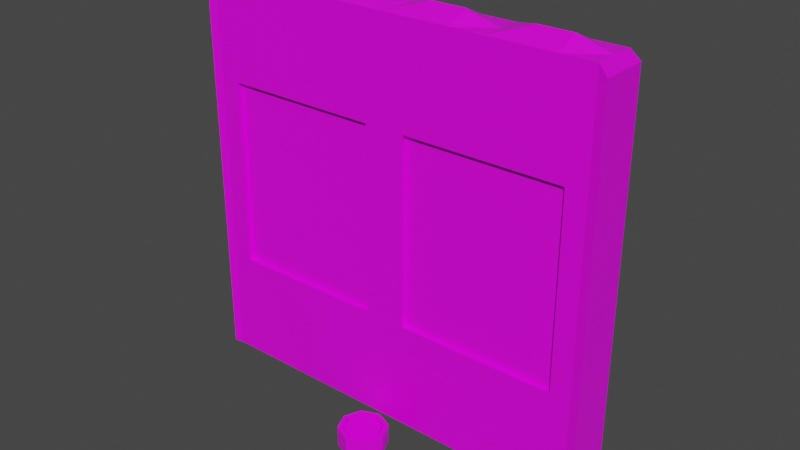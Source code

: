 # Source: WallPlatform.blend  (saved by Blender 3.0.42; exported with 4.5.12 LTS)
import bpy
from mathutils import Matrix  # noqa: F401  (used for matrix-valued properties, if any)

bpy.ops.wm.read_factory_settings(use_empty=True)
scene = bpy.context.scene
scene.name = 'Scene'

# ---- collections
col_collection = bpy.data.collections.new('Collection'); scene.collection.children.link(col_collection)

# ---- images (referenced by path relative to the original .blend; pixels are not part of the script)
import os
ASSET_DIR = os.environ.get("B2B_ASSET_DIR", "")  # directory of the original .blend (textures are referenced by path, not embedded)
HERE = os.path.dirname(os.path.abspath(__file__))  # packed textures are extracted next to this script under _unpacked/

def load_image(name, relpath, width, height, colorspace="sRGB"):
    """Load a texture the original file referenced (path relative to the .blend, or extracted next to this script)."""
    p = next((c for c in (os.path.join(HERE, relpath), os.path.join(ASSET_DIR, relpath)) if relpath and os.path.exists(c)), "")
    if p:
        img = bpy.data.images.load(p, check_existing=True)
        img.name = name
    else:  # same state as the original file: an image datablock whose file is absent (Cycles renders it pink)
        img = bpy.data.images.new(name, width, height)
        img.source = "FILE"
        img.filepath = "//" + (relpath or name)
    img.colorspace_settings.name = colorspace
    return img
img_door_png = load_image('Door.png', 'Door.png', 1024, 1024, 'sRGB')

# ---- materials (node trees are filled in below, after node groups)
mat_material = bpy.data.materials.new('Material')
mat_material.alpha_threshold = 0.0
mat_material.use_transparent_shadow = False
mat_material.line_color = (0.0, 0.0, 0.0, 1.0)

# ---- material node trees
mat_material.use_nodes = True; mat_material.node_tree.nodes.clear()
_N = mat_material.node_tree.nodes; _L = mat_material.node_tree.links
n0 = _N.new('ShaderNodeOutputMaterial'); n0.name = 'Material Output'; n0.location = (300, 300)
n1 = _N.new('ShaderNodeBsdfPrincipled'); n1.name = 'Principled BSDF'; n1.location = (10, 300)
n1.distribution = 'GGX'
n1.subsurface_method = 'RANDOM_WALK_SKIN'
n1.inputs[2].default_value = 0.4
n1.inputs[3].default_value = 1.45
n1.inputs[27].default_value = (0.0, 0.0, 0.0, 1.0)
n1.inputs[28].default_value = 1.0
n2 = _N.new('ShaderNodeTexImage'); n2.name = 'Image Texture'; n2.location = (-280, 280)
n2.image = img_door_png
_L.new(n1.outputs[0], n0.inputs[0])
_L.new(n2.outputs[0], n1.inputs[0])
n0.is_active_output = True

# ---- world
world_world = bpy.data.worlds.new('World'); scene.world = world_world
world_world.use_nodes = True; world_world.node_tree.nodes.clear()
_N = world_world.node_tree.nodes; _L = world_world.node_tree.links
n0 = _N.new('ShaderNodeOutputWorld'); n0.name = 'World Output'; n0.location = (300, 300)
n1 = _N.new('ShaderNodeBackground'); n1.name = 'Background'; n1.location = (10, 300)
n1.inputs[0].default_value = (0.05088, 0.05088, 0.05088, 1.0)
_L.new(n1.outputs[0], n0.inputs[0])
n0.is_active_output = True
world_world.color = (0.05088, 0.05088, 0.05088)
world_world.use_sun_shadow = False
world_world.sun_shadow_jitter_overblur = 0.0

# ---- meshes
me_gate = bpy.data.meshes.new('Gate')
me_gate.from_pydata([(2.0, 0.0, 6.98), (2.0, -0.4365, -1.0), (1.797, -0.4365, 4.936), (2.089, -0.4765, 6.8), (2.089, -0.4765, -1.0), (0.0, 0.0, 6.98), (0.0, -0.4365, -1.0), (0.0, -0.4365, 6.98), (1.333, -0.4365, 4.936), (0.3333, 0.0, 7.18), (0.6667, 0.0, 7.18), (1.0, 0.0, 6.98), (1.333, 0.0, 7.18), (1.667, 0.0, 7.18), (2.0, -0.4365, 6.98), (1.797, -0.4365, 1.148), (0.2027, -0.4365, 1.148), (1.667, -0.4365, 6.98), (0.2027, -0.4365, 4.936), (0.3333, -0.4365, 6.98), (0.6667, -0.4365, 6.98), (1.0, -0.4365, 6.98), (1.333, -0.4365, 6.98), (0.2027, -0.3365, 1.148), (0.2027, -0.3365, 4.936), (1.797, -0.3365, 1.148), (1.797, -0.3365, 4.936), (-2.0, 0.0, 6.98), (-2.0, -0.4365, -1.0), (-1.797, -0.4365, 4.936), (-2.089, -0.4765, 6.8), (-2.089, -0.4765, -1.0), (-1.0, -0.4365, 4.936), (-0.3333, 0.0, 7.18), (-0.6667, 0.0, 7.18), (-1.0, 0.0, 6.98), (-1.333, 0.0, 7.18), (-1.667, 0.0, 7.18), (-2.0, -0.4365, 6.98), (-1.797, -0.4365, 1.148), (-0.2027, -0.4365, 1.148), (-1.667, -0.4365, 6.98), (-0.2027, -0.4365, 4.936), (-0.3333, -0.4365, 6.98), (-0.6667, -0.4365, 6.98), (-1.0, -0.4365, 6.98), (-1.333, -0.4365, 6.98), (-0.2027, -0.3365, 1.148), (-0.2027, -0.3365, 4.936), (-1.797, -0.3365, 1.148), (-1.797, -0.3365, 4.936), (2.0, 0.4365, -1.0), (1.797, 0.4365, 4.936), (2.089, 0.4765, 6.8), (2.089, 0.4765, -1.0), (0.0, 0.4365, 6.98), (1.333, 0.4365, 4.936), (2.0, 0.4365, 6.98), (1.797, 0.4365, 1.148), (0.2027, 0.4365, 1.148), (1.667, 0.4365, 6.98), (0.2027, 0.4365, 4.936), (0.3333, 0.4365, 6.98), (0.6667, 0.4365, 6.98), (1.0, 0.4365, 6.98), (1.333, 0.4365, 6.98), (0.2027, 0.3365, 1.148), (0.2027, 0.3365, 4.936), (1.797, 0.3365, 1.148), (1.797, 0.3365, 4.936), (-2.0, 0.4365, -1.0), (-1.797, 0.4365, 4.936), (-2.089, 0.4765, 6.8), (-2.089, 0.4765, -1.0), (-1.333, 0.4365, 4.936), (-2.0, 0.4365, 6.98), (-1.797, 0.4365, 1.148), (-0.2027, 0.4365, 1.148), (-1.667, 0.4365, 6.98), (-0.2027, 0.4365, 4.936), (-0.3333, 0.4365, 6.98), (-0.6667, 0.4365, 6.98), (-1.0, 0.4365, 6.98), (-1.333, 0.4365, 6.98), (-0.2027, 0.3365, 1.148), (-0.2027, 0.3365, 4.936), (-1.797, 0.3365, 1.148), (-1.797, 0.3365, 4.936)], [], [(1, 4, 3, 14), (3, 4, 54, 53), (9, 5, 7, 19), (0, 13, 17, 14), (13, 12, 22, 17), (12, 11, 21, 22), (11, 10, 20, 21), (10, 9, 19, 20), (79, 74, 83, 82, 81, 80, 55, 62, 63, 64, 65, 56, 61, 59, 58, 52, 57, 51, 70, 75, 71, 76, 77), (31, 30, 72, 73), (26, 24, 23, 25), (16, 23, 24, 18), (15, 25, 23, 16), (38, 28, 6, 40, 39, 29, 32, 45, 46, 41), (2, 26, 25, 15), (28, 38, 30, 31), (33, 43, 7, 5), (27, 38, 41, 37), (37, 41, 46, 36), (36, 46, 45, 35), (35, 45, 44, 34), (34, 44, 43, 33), (75, 72, 30, 38, 27), (71, 75, 78, 83, 74), (32, 42, 40, 6, 16, 18, 8, 22, 21, 20, 19, 7, 43, 44, 45), (50, 49, 47, 48), (40, 42, 48, 47), (39, 40, 47, 49), (29, 39, 49, 50), (18, 24, 26, 2, 8), (51, 57, 53, 54), (2, 15, 16, 6, 1, 14, 17, 22, 8), (9, 62, 55, 5), (0, 57, 60, 13), (13, 60, 65, 12), (12, 65, 64, 11), (11, 64, 63, 10), (10, 63, 62, 9), (60, 57, 52, 56, 65), (69, 68, 66, 67), (59, 61, 67, 66), (58, 59, 66, 68), (52, 58, 68, 69), (79, 85, 87, 71, 74), (70, 73, 72, 75), (33, 5, 55, 80), (27, 37, 78, 75), (37, 36, 83, 78), (36, 35, 82, 83), (35, 34, 81, 82), (34, 33, 80, 81), (67, 61, 56, 52, 69), (87, 85, 84, 86), (77, 84, 85, 79), (76, 86, 84, 77), (57, 0, 14, 3, 53), (71, 87, 86, 76), (48, 42, 32, 29, 50), (4, 1, 6, 28, 31, 73, 70, 51, 54)])
_uv = me_gate.uv_layers.new(name='UVMap')
_uv.uv.foreach_set('vector', [0.4873, 0.0007693, 0.4979, 0.0007693, 0.4979, 0.9483, 0.4873, 0.9702, 0.4979, 0.9483, 0.4979, 0.0007693, 0.4979, 0.0007693, 0.4979, 0.9483, 0.2897, 0.9945, 0.2502, 0.9702, 0.2502, 0.9702, 0.2897, 0.9702, 0.4873, 0.9702, 0.4478, 0.9945, 0.4478, 0.9702, 0.4873, 0.9702, 0.4478, 0.9945, 0.4083, 0.9945, 0.4083, 0.9702, 0.4478, 0.9702, 0.4083, 0.9945, 0.3688, 0.9702, 0.3688, 0.9702, 0.4083, 0.9702, 0.3688, 0.9702, 0.3293, 0.9945, 0.3293, 0.9702, 0.3688, 0.9702, 0.3293, 0.9945, 0.2897, 0.9945, 0.2897, 0.9702, 0.3293, 0.9702, 0.2262, 0.7219, 0.09215, 0.7219, 0.09215, 0.9702, 0.1317, 0.9702, 0.1712, 0.9702, 0.2107, 0.9702, 0.2502, 0.9702, 0.2897, 0.9702, 0.3293, 0.9702, 0.3688, 0.9702, 0.4083, 0.9702, 0.4083, 0.7219, 0.2743, 0.7219, 0.2743, 0.2618, 0.4633, 0.2618, 0.4633, 0.7219, 0.4873, 0.9702, 0.4873, 0.0007693, 0.01311, 0.0007693, 0.01311, 0.9702, 0.03714, 0.7219, 0.03714, 0.2618, 0.2262, 0.2618, 0.002575, 0.0007693, 0.002575, 0.9483, 0.002575, 0.9483, 0.002575, 0.0007693, 0.4633, 0.7219, 0.2743, 0.7219, 0.2743, 0.2618, 0.4633, 0.2618, 0.2743, 0.2618, 0.2743, 0.2618, 0.2743, 0.7219, 0.2743, 0.7219, 0.4633, 0.2618, 0.4633, 0.2618, 0.2743, 0.2618, 0.2743, 0.2618, 0.01311, 0.9702, 0.01311, 0.0007693, 0.2502, 0.0007693, 0.2262, 0.2618, 0.03714, 0.2618, 0.03714, 0.7219, 0.1317, 0.7219, 0.1317, 0.9702, 0.09215, 0.9702, 0.05263, 0.9702, 0.4633, 0.7219, 0.4633, 0.7219, 0.4633, 0.2618, 0.4633, 0.2618, 0.01311, 0.0007693, 0.01311, 0.9702, 0.002575, 0.9483, 0.002575, 0.0007693, 0.2107, 0.9945, 0.2107, 0.9702, 0.2502, 0.9702, 0.2502, 0.9702, 0.01311, 0.9702, 0.01311, 0.9702, 0.05263, 0.9702, 0.05263, 0.9945, 0.05263, 0.9945, 0.05263, 0.9702, 0.09215, 0.9702, 0.09215, 0.9945, 0.09215, 0.9945, 0.09215, 0.9702, 0.1317, 0.9702, 0.1317, 0.9702, 0.1317, 0.9702, 0.1317, 0.9702, 0.1712, 0.9702, 0.1712, 0.9945, 0.1712, 0.9945, 0.1712, 0.9702, 0.2107, 0.9702, 0.2107, 0.9945, 0.01311, 0.9702, 0.002575, 0.9483, 0.002575, 0.9483, 0.01311, 0.9702, 0.01311, 0.9702, 0.03714, 0.7219, 0.01311, 0.9702, 0.05263, 0.9702, 0.09215, 0.9702, 0.09215, 0.7219, 0.1317, 0.7219, 0.2262, 0.7219, 0.2262, 0.2618, 0.2502, 0.0007693, 0.2743, 0.2618, 0.2743, 0.7219, 0.4083, 0.7219, 0.4083, 0.9702, 0.3688, 0.9702, 0.3293, 0.9702, 0.2897, 0.9702, 0.2502, 0.9702, 0.2107, 0.9702, 0.1712, 0.9702, 0.1317, 0.9702, 0.03714, 0.7219, 0.03714, 0.2618, 0.2262, 0.2618, 0.2262, 0.7219, 0.2262, 0.2618, 0.2262, 0.7219, 0.2262, 0.7219, 0.2262, 0.2618, 0.03714, 0.2618, 0.2262, 0.2618, 0.2262, 0.2618, 0.03714, 0.2618, 0.03714, 0.7219, 0.03714, 0.2618, 0.03714, 0.2618, 0.03714, 0.7219, 0.2743, 0.7219, 0.2743, 0.7219, 0.4633, 0.7219, 0.4633, 0.7219, 0.4083, 0.7219, 0.4873, 0.0007693, 0.4873, 0.9702, 0.4979, 0.9483, 0.4979, 0.0007693, 0.4633, 0.7219, 0.4633, 0.2618, 0.2743, 0.2618, 0.2502, 0.0007693, 0.4873, 0.0007693, 0.4873, 0.9702, 0.4478, 0.9702, 0.4083, 0.9702, 0.4083, 0.7219, 0.2897, 0.9945, 0.2897, 0.9702, 0.2502, 0.9702, 0.2502, 0.9702, 0.4873, 0.9702, 0.4873, 0.9702, 0.4478, 0.9702, 0.4478, 0.9945, 0.4478, 0.9945, 0.4478, 0.9702, 0.4083, 0.9702, 0.4083, 0.9945, 0.4083, 0.9945, 0.4083, 0.9702, 0.3688, 0.9702, 0.3688, 0.9702, 0.3688, 0.9702, 0.3688, 0.9702, 0.3293, 0.9702, 0.3293, 0.9945, 0.3293, 0.9945, 0.3293, 0.9702, 0.2897, 0.9702, 0.2897, 0.9945, 0.4478, 0.9702, 0.4873, 0.9702, 0.4633, 0.7219, 0.4083, 0.7219, 0.4083, 0.9702, 0.4633, 0.7219, 0.4633, 0.2618, 0.2743, 0.2618, 0.2743, 0.7219, 0.2743, 0.2618, 0.2743, 0.7219, 0.2743, 0.7219, 0.2743, 0.2618, 0.4633, 0.2618, 0.2743, 0.2618, 0.2743, 0.2618, 0.4633, 0.2618, 0.4633, 0.7219, 0.4633, 0.2618, 0.4633, 0.2618, 0.4633, 0.7219, 0.2262, 0.7219, 0.2262, 0.7219, 0.03714, 0.7219, 0.03714, 0.7219, 0.09215, 0.7219, 0.01311, 0.0007693, 0.002575, 0.0007693, 0.002575, 0.9483, 0.01311, 0.9702, 0.2107, 0.9945, 0.2502, 0.9702, 0.2502, 0.9702, 0.2107, 0.9702, 0.01311, 0.9702, 0.05263, 0.9945, 0.05263, 0.9702, 0.01311, 0.9702, 0.05263, 0.9945, 0.09215, 0.9945, 0.09215, 0.9702, 0.05263, 0.9702, 0.09215, 0.9945, 0.1317, 0.9702, 0.1317, 0.9702, 0.09215, 0.9702, 0.1317, 0.9702, 0.1712, 0.9945, 0.1712, 0.9702, 0.1317, 0.9702, 0.1712, 0.9945, 0.2107, 0.9945, 0.2107, 0.9702, 0.1712, 0.9702, 0.2743, 0.7219, 0.2743, 0.7219, 0.4083, 0.7219, 0.4633, 0.7219, 0.4633, 0.7219, 0.03714, 0.7219, 0.2262, 0.7219, 0.2262, 0.2618, 0.03714, 0.2618, 0.2262, 0.2618, 0.2262, 0.2618, 0.2262, 0.7219, 0.2262, 0.7219, 0.03714, 0.2618, 0.03714, 0.2618, 0.2262, 0.2618, 0.2262, 0.2618, 0.4873, 0.9702, 0.4873, 0.9702, 0.4873, 0.9702, 0.4979, 0.9483, 0.4979, 0.9483, 0.03714, 0.7219, 0.03714, 0.7219, 0.03714, 0.2618, 0.03714, 0.2618, 0.2262, 0.7219, 0.2262, 0.7219, 0.1317, 0.7219, 0.03714, 0.7219, 0.03714, 0.7219, 0.4979, 0.0007693, 0.4873, 0.0007693, 0.2502, 0.0007693, 0.01311, 0.0007693, 0.002575, 0.0007693, 0.002575, 0.0007693, 0.01311, 0.0007693, 0.4873, 0.0007693, 0.4979, 0.0007693])
me_gate.materials.append(mat_material)
me_gate.use_remesh_preserve_volume = False
me_gate.use_remesh_preserve_attributes = False
me_gate.use_mirror_vertex_groups = False
me_gate.update()
me_channelpanelbase = bpy.data.meshes.new('ChannelPanelBase')
me_channelpanelbase.from_pydata([(-0.1707, -0.7176, 0.05306), (-0.1707, -0.3762, 0.05306), (0.1707, -0.7176, -0.1469), (0.2414, -0.5469, -0.1469), (0.1707, -0.7176, 0.05306), (0.1707, -0.3762, 0.05306), (-0.1707, -0.3762, -0.1469), (-0.2414, -0.5469, -0.1469), (-0.2414, -0.5469, 0.05306), (0.2414, -0.5469, 0.05306), (-8.882e-16, -0.7884, 0.05306), (-8.882e-16, -0.3055, 0.05306), (-0.1366, -0.6835, 0.05306), (-8.882e-16, -0.7884, -0.1469), (-8.882e-16, -0.3055, -0.1469), (-0.1707, -0.7176, -0.1469), (0.1707, -0.3762, -0.1469), (-8.882e-16, -0.5469, -0.1469), (-0.1366, -0.4104, 0.05306), (0.1366, -0.6835, 0.05306), (0.1366, -0.4104, 0.05306), (-0.1931, -0.5469, 0.05306), (0.1931, -0.5469, 0.05306), (-8.882e-16, -0.7401, 0.05306), (-8.882e-16, -0.3538, 0.05306), (-0.1366, -0.6835, 0.003061), (-0.1366, -0.4104, 0.003061), (0.1366, -0.6835, 0.003061), (0.1366, -0.4104, 0.003061), (-0.1931, -0.5469, 0.003061), (0.1931, -0.5469, 0.003061), (-8.882e-16, -0.7401, 0.003061), (-8.882e-16, -0.3538, 0.003061), (0.1707, 0.7176, 0.05306), (0.1707, 0.3762, 0.05306), (-0.1707, 0.7176, -0.1469), (-0.2414, 0.5469, -0.1469), (-0.1707, 0.7176, 0.05306), (-0.1707, 0.3762, 0.05306), (0.1707, 0.3762, -0.1469), (0.2414, 0.5469, -0.1469), (0.2414, 0.5469, 0.05306), (-0.2414, 0.5469, 0.05306), (8.882e-16, 0.7884, 0.05306), (8.882e-16, 0.3055, 0.05306), (0.1366, 0.6835, 0.05306), (8.882e-16, 0.7884, -0.1469), (8.882e-16, 0.3055, -0.1469), (0.1707, 0.7176, -0.1469), (-0.1707, 0.3762, -0.1469), (8.882e-16, 0.5469, -0.1469), (0.1366, 0.4104, 0.05306), (-0.1366, 0.6835, 0.05306), (-0.1366, 0.4104, 0.05306), (0.1931, 0.5469, 0.05306), (-0.1931, 0.5469, 0.05306), (8.882e-16, 0.7401, 0.05306), (8.882e-16, 0.3538, 0.05306), (0.1366, 0.6835, 0.003061), (0.1366, 0.4104, 0.003061), (-0.1366, 0.6835, 0.003061), (-0.1366, 0.4104, 0.003061), (0.1931, 0.5469, 0.003061), (-0.1931, 0.5469, 0.003061), (8.882e-16, 0.7401, 0.003061), (8.882e-16, 0.3538, 0.003061)], [], [(3, 17, 14, 16), (2, 13, 17, 3), (17, 7, 6, 14), (5, 20, 22, 9), (11, 14, 6, 1), (13, 15, 7, 17), (1, 18, 24, 11), (4, 19, 23, 10), (11, 24, 20, 5), (4, 2, 3, 9), (0, 15, 13, 10), (8, 7, 15, 0), (1, 6, 7, 8), (10, 13, 2, 4), (5, 16, 14, 11), (9, 3, 16, 5), (9, 22, 19, 4), (10, 23, 12, 0), (0, 12, 21, 8), (8, 21, 18, 1), (12, 25, 29, 21), (21, 29, 26, 18), (19, 27, 31, 23), (24, 32, 28, 20), (20, 28, 30, 22), (22, 30, 27, 19), (18, 26, 32, 24), (23, 31, 25, 12), (32, 26, 29, 25, 31, 27, 30, 28), (36, 50, 47, 49), (35, 46, 50, 36), (50, 40, 39, 47), (38, 53, 55, 42), (44, 47, 39, 34), (46, 48, 40, 50), (34, 51, 57, 44), (37, 52, 56, 43), (44, 57, 53, 38), (37, 35, 36, 42), (33, 48, 46, 43), (41, 40, 48, 33), (34, 39, 40, 41), (43, 46, 35, 37), (38, 49, 47, 44), (42, 36, 49, 38), (42, 55, 52, 37), (43, 56, 45, 33), (33, 45, 54, 41), (41, 54, 51, 34), (45, 58, 62, 54), (54, 62, 59, 51), (52, 60, 64, 56), (57, 65, 61, 53), (53, 61, 63, 55), (55, 63, 60, 52), (51, 59, 65, 57), (56, 64, 58, 45), (65, 59, 62, 58, 64, 60, 63, 61)])
_uv = me_channelpanelbase.uv_layers.new(name='UVMap')
_uv.uv.foreach_set('vector', [0.995, 0.5, 0.75, 0.5, 0.75, 0.99, 0.9232, 0.8465, 0.9232, 0.1535, 0.75, 0.01, 0.75, 0.5, 0.995, 0.5, 0.75, 0.5, 0.505, 0.5, 0.5768, 0.8465, 0.75, 0.99, 0.8881, 0.7761, 0.8604, 0.7209, 0.9062, 0.5, 0.9452, 0.5, 0.75, 0.99, 0.75, 0.99, 0.5768, 0.8465, 0.5768, 0.8465, 0.75, 0.01, 0.5768, 0.1535, 0.505, 0.5, 0.75, 0.5, 0.6119, 0.7761, 0.6396, 0.7209, 0.75, 0.8124, 0.75, 0.8905, 0.8881, 0.2239, 0.8604, 0.2791, 0.75, 0.1876, 0.75, 0.1095, 0.75, 0.8905, 0.75, 0.8124, 0.8604, 0.7209, 0.8881, 0.7761, 0.9232, 0.1535, 0.9232, 0.1535, 0.995, 0.5, 0.995, 0.5, 0.5768, 0.1535, 0.5768, 0.1535, 0.75, 0.01, 0.75, 0.01, 0.505, 0.5, 0.505, 0.5, 0.5768, 0.1535, 0.5768, 0.1535, 0.5768, 0.8465, 0.5768, 0.8465, 0.505, 0.5, 0.505, 0.5, 0.75, 0.01, 0.75, 0.01, 0.9232, 0.1535, 0.9232, 0.1535, 0.9232, 0.8465, 0.9232, 0.8465, 0.75, 0.99, 0.75, 0.99, 0.995, 0.5, 0.995, 0.5, 0.9232, 0.8465, 0.9232, 0.8465, 0.9452, 0.5, 0.9062, 0.5, 0.8604, 0.2791, 0.8881, 0.2239, 0.75, 0.1095, 0.75, 0.1876, 0.6396, 0.2791, 0.6119, 0.2239, 0.6119, 0.2239, 0.6396, 0.2791, 0.5938, 0.5, 0.5548, 0.5, 0.5548, 0.5, 0.5938, 0.5, 0.6396, 0.7209, 0.6119, 0.7761, 0.6114, 0.2228, 0.6114, 0.2228, 0.554, 0.5, 0.554, 0.5, 0.554, 0.5, 0.554, 0.5, 0.6114, 0.7772, 0.6114, 0.7772, 0.8886, 0.2228, 0.8886, 0.2228, 0.75, 0.108, 0.75, 0.108, 0.75, 0.892, 0.75, 0.892, 0.8886, 0.7772, 0.8886, 0.7772, 0.8886, 0.7772, 0.8886, 0.7772, 0.946, 0.5, 0.946, 0.5, 0.946, 0.5, 0.946, 0.5, 0.8886, 0.2228, 0.8886, 0.2228, 0.6114, 0.7772, 0.6114, 0.7772, 0.75, 0.892, 0.75, 0.892, 0.75, 0.108, 0.75, 0.108, 0.6114, 0.2228, 0.6114, 0.2228, 0.75, 0.892, 0.6114, 0.7772, 0.554, 0.5, 0.6114, 0.2228, 0.75, 0.108, 0.8886, 0.2228, 0.946, 0.5, 0.8886, 0.7772, 0.505, 0.5, 0.75, 0.5, 0.75, 0.99, 0.5768, 0.8465, 0.5768, 0.1535, 0.75, 0.01, 0.75, 0.5, 0.505, 0.5, 0.75, 0.5, 0.995, 0.5, 0.9232, 0.8465, 0.75, 0.99, 0.6136, 0.7728, 0.6409, 0.7182, 0.5957, 0.5, 0.5571, 0.5, 0.75, 0.99, 0.75, 0.99, 0.9232, 0.8465, 0.9232, 0.8465, 0.75, 0.01, 0.9232, 0.1535, 0.995, 0.5, 0.75, 0.5, 0.8864, 0.7728, 0.8591, 0.7182, 0.75, 0.8086, 0.75, 0.8857, 0.6136, 0.2272, 0.6409, 0.2818, 0.75, 0.1914, 0.75, 0.1143, 0.75, 0.8857, 0.75, 0.8086, 0.6409, 0.7182, 0.6136, 0.7728, 0.5768, 0.1535, 0.5768, 0.1535, 0.505, 0.5, 0.505, 0.5, 0.9232, 0.1535, 0.9232, 0.1535, 0.75, 0.01, 0.75, 0.01, 0.995, 0.5, 0.995, 0.5, 0.9232, 0.1535, 0.9232, 0.1535, 0.9232, 0.8465, 0.9232, 0.8465, 0.995, 0.5, 0.995, 0.5, 0.75, 0.01, 0.75, 0.01, 0.5768, 0.1535, 0.5768, 0.1535, 0.5768, 0.8465, 0.5768, 0.8465, 0.75, 0.99, 0.75, 0.99, 0.505, 0.5, 0.505, 0.5, 0.5768, 0.8465, 0.5768, 0.8465, 0.5571, 0.5, 0.5957, 0.5, 0.6409, 0.2818, 0.6136, 0.2272, 0.75, 0.1143, 0.75, 0.1914, 0.8591, 0.2818, 0.8864, 0.2272, 0.8864, 0.2272, 0.8591, 0.2818, 0.9043, 0.5, 0.9429, 0.5, 0.9429, 0.5, 0.9043, 0.5, 0.8591, 0.7182, 0.8864, 0.7728, 0.8886, 0.2228, 0.8886, 0.2228, 0.946, 0.5, 0.946, 0.5, 0.946, 0.5, 0.946, 0.5, 0.8886, 0.7772, 0.8886, 0.7772, 0.6114, 0.2228, 0.6114, 0.2228, 0.75, 0.108, 0.75, 0.108, 0.75, 0.892, 0.75, 0.892, 0.6114, 0.7772, 0.6114, 0.7772, 0.6114, 0.7772, 0.6114, 0.7772, 0.554, 0.5, 0.554, 0.5, 0.554, 0.5, 0.554, 0.5, 0.6114, 0.2228, 0.6114, 0.2228, 0.8886, 0.7772, 0.8886, 0.7772, 0.75, 0.892, 0.75, 0.892, 0.75, 0.108, 0.75, 0.108, 0.8886, 0.2228, 0.8886, 0.2228, 0.75, 0.892, 0.8886, 0.7772, 0.946, 0.5, 0.8886, 0.2228, 0.75, 0.108, 0.6114, 0.2228, 0.554, 0.5, 0.6114, 0.7772])
me_channelpanelbase.materials.append(mat_material)
me_channelpanelbase.use_remesh_fix_poles = True
me_channelpanelbase.use_remesh_preserve_attributes = False
me_channelpanelbase.update()
me_channelpanel = bpy.data.meshes.new('ChannelPanel')
me_channelpanel.from_pydata([(-0.1291, -0.676, 0.05169), (-0.1291, -0.4179, 0.05169), (0.1291, -0.676, 0.05169), (0.1291, -0.4179, 0.05169), (-0.1825, -0.5469, 0.05169), (0.1825, -0.5469, 0.05169), (-8.882e-16, -0.7295, 0.05169), (-8.882e-16, -0.3644, 0.05169), (-0.1291, -0.676, 0.004436), (-0.1291, -0.4179, 0.004436), (0.1291, -0.676, 0.004436), (0.1291, -0.4179, 0.004436), (-0.1825, -0.5469, 0.004436), (0.1825, -0.5469, 0.004436), (-8.882e-16, -0.7295, 0.004436), (-8.882e-16, -0.3644, 0.004436), (0.1291, 0.676, 0.05169), (0.1291, 0.4179, 0.05169), (-0.1291, 0.676, 0.05169), (-0.1291, 0.4179, 0.05169), (0.1825, 0.5469, 0.05169), (-0.1825, 0.5469, 0.05169), (8.882e-16, 0.7295, 0.05169), (8.882e-16, 0.3644, 0.05169), (0.1291, 0.676, 0.004436), (0.1291, 0.4179, 0.004436), (-0.1291, 0.676, 0.004436), (-0.1291, 0.4179, 0.004436), (0.1825, 0.5469, 0.004436), (-0.1825, 0.5469, 0.004436), (8.882e-16, 0.7295, 0.004436), (8.882e-16, 0.3644, 0.004436)], [], [(0, 4, 12, 8), (4, 1, 9, 12), (2, 6, 14, 10), (7, 3, 11, 15), (3, 5, 13, 11), (5, 2, 10, 13), (1, 7, 15, 9), (6, 0, 8, 14), (15, 11, 13, 10, 14, 8, 12, 9), (7, 1, 4, 0, 6, 2, 5, 3), (16, 20, 28, 24), (20, 17, 25, 28), (18, 22, 30, 26), (23, 19, 27, 31), (19, 21, 29, 27), (21, 18, 26, 29), (17, 23, 31, 25), (22, 16, 24, 30), (31, 27, 29, 26, 30, 24, 28, 25), (23, 17, 20, 16, 22, 18, 21, 19)])
_uv = me_channelpanel.uv_layers.new(name='UVMap')
_uv.uv.foreach_set('vector', [0.375, 1.0, 0.5, 1.0, 0.5, 1.0, 0.375, 1.0, 0.5, 1.0, 0.625, 1.0, 0.625, 1.0, 0.5, 1.0, 0.375, 0.75, 0.375, 0.875, 0.375, 0.875, 0.375, 0.75, 0.625, 0.875, 0.625, 0.75, 0.625, 0.75, 0.625, 0.875, 0.625, 0.75, 0.5, 0.75, 0.5, 0.75, 0.625, 0.75, 0.5, 0.75, 0.375, 0.75, 0.375, 0.75, 0.5, 0.75, 0.625, 1.0, 0.625, 0.875, 0.625, 0.875, 0.625, 1.0, 0.375, 0.875, 0.375, 1.0, 0.375, 1.0, 0.375, 0.875, 0.625, 0.875, 0.625, 0.75, 0.5, 0.75, 0.375, 0.75, 0.375, 0.875, 0.375, 1.0, 0.5, 1.0, 0.625, 1.0, 0.625, 0.875, 0.625, 1.0, 0.5, 1.0, 0.375, 1.0, 0.375, 0.875, 0.375, 0.75, 0.5, 0.75, 0.625, 0.75, 0.375, 1.0, 0.5, 1.0, 0.5, 1.0, 0.375, 1.0, 0.5, 1.0, 0.625, 1.0, 0.625, 1.0, 0.5, 1.0, 0.375, 0.75, 0.375, 0.875, 0.375, 0.875, 0.375, 0.75, 0.625, 0.875, 0.625, 0.75, 0.625, 0.75, 0.625, 0.875, 0.625, 0.75, 0.5, 0.75, 0.5, 0.75, 0.625, 0.75, 0.5, 0.75, 0.375, 0.75, 0.375, 0.75, 0.5, 0.75, 0.625, 1.0, 0.625, 0.875, 0.625, 0.875, 0.625, 1.0, 0.375, 0.875, 0.375, 1.0, 0.375, 1.0, 0.375, 0.875, 0.625, 0.875, 0.625, 0.75, 0.5, 0.75, 0.375, 0.75, 0.375, 0.875, 0.375, 1.0, 0.5, 1.0, 0.625, 1.0, 0.625, 0.875, 0.625, 1.0, 0.5, 1.0, 0.375, 1.0, 0.375, 0.875, 0.375, 0.75, 0.5, 0.75, 0.625, 0.75])
me_channelpanel.materials.append(mat_material)
me_channelpanel.use_remesh_fix_poles = True
me_channelpanel.use_remesh_preserve_attributes = False
me_channelpanel.update()

# ---- objects
ob_gate = bpy.data.objects.new('Gate', me_gate)
ob_channelpanelbase = bpy.data.objects.new('ChannelPanelBase', me_channelpanelbase)
ob_channelpanel = bpy.data.objects.new('ChannelPanel', me_channelpanel)

# ---- transforms, parenting, visibility, modifiers, constraints
ob_gate.location = (0.0, 0.0, 0.5)
ob_gate.scale = (1.0, 0.5, 0.5)
ob_gate.lock_rotations_4d = False
ob_gate.empty_display_type = 'ARROWS'
ob_gate.lineart.crease_threshold = 0.0
ob_channelpanelbase.location = (0.0, 0.0, 0.0)
ob_channelpanel.location = (0.0, 0.0, 0.0)

# ---- collection membership
col_collection.objects.link(ob_gate)
col_collection.objects.link(ob_channelpanelbase)
col_collection.objects.link(ob_channelpanel)

# ---- scene / render settings (as saved in the file)
scene.frame_start = 1; scene.frame_end = 250; scene.frame_set(1)
scene.render.engine = 'BLENDER_EEVEE_NEXT'
scene.cycles.sampling_pattern = 'TABULATED_SOBOL'
scene.cycles.use_light_tree = False
scene.view_settings.view_transform = 'Filmic'
bpy.context.view_layer.update()

# ---- added for rendering (the .blend has no active camera and no usable light): camera, sun
cam_auto = bpy.data.cameras.new('AutoCamera')
cam_auto.lens = 50.0
cam_auto.sensor_width = 36.0
cam_auto.clip_end = 1000.0
ob_auto_camera = bpy.data.objects.new('AutoCamera', cam_auto)
scene.collection.objects.link(ob_auto_camera)
ob_auto_camera.location = (5.69533, -6.83439, 6.52779)
ob_auto_camera.rotation_euler = (1.09748, -7.21219e-08, 0.694738)
scene.camera = ob_auto_camera
light_auto_sun = bpy.data.lights.new('AutoSun', 'SUN')
light_auto_sun.energy = 3.0
light_auto_sun.angle = 0.0523599
ob_auto_sun = bpy.data.objects.new('AutoSun', light_auto_sun)
scene.collection.objects.link(ob_auto_sun)
ob_auto_sun.rotation_euler = (0.872665, 0.174533, 0.523599)
bpy.context.view_layer.update()

